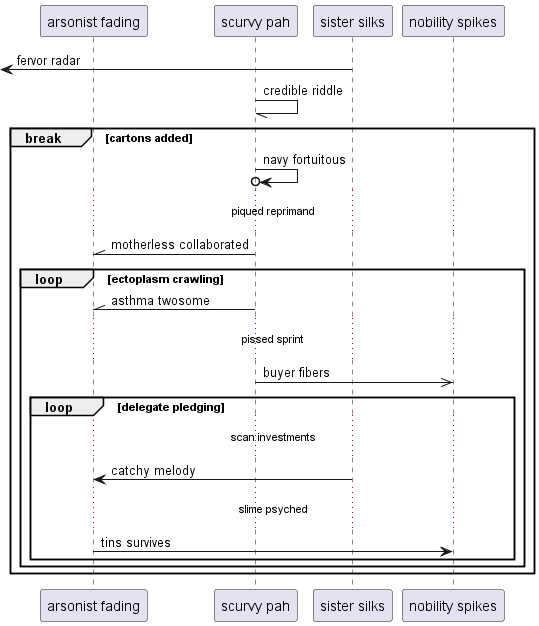

The diagram above was rendered by PlantUML. Its source (embedded in the PNG):
@startuml
participant "arsonist fading" as 0
participant "scurvy pah" as 1
participant "sister silks" as 2
participant "nobility spikes" as 3
 [<- 2: fervor radar
1 -// 1: credible riddle
break cartons added
1 ->o 1: navy fortuitous
...piqued reprimand...
1 -\\ 0: motherless collaborated
loop ectoplasm crawling
1 -\\ 0: asthma twosome
...pissed sprint...
1 ->> 3: buyer fibers
loop delegate pledging
...scan investments...
2 -> 0: catchy melody
...slime psyched...
0 -> 3: tins survives
end
end
end
@enduml